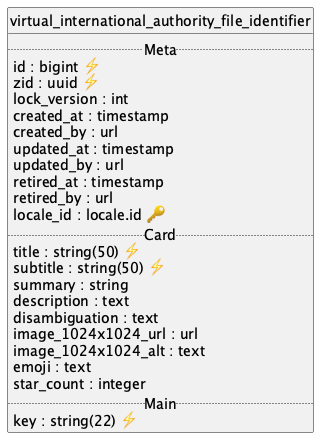

The diagram above was rendered by PlantUML. Its source (embedded in the PNG):
@startuml uml
skinparam monochrome true
skinparam linetype ortho
hide circle

entity virtual_international_authority_file_identifier {
  .. Meta ..
  id : bigint ⚡
  zid : uuid ⚡
  lock_version : int
  created_at : timestamp
  created_by : url
  updated_at : timestamp
  updated_by : url
  retired_at : timestamp
  retired_by : url
  locale_id : locale.id 🔑
  .. Card ..
  title : string(50) ⚡
  subtitle : string(50) ⚡
  summary : string
  description : text
  disambiguation : text
  image_1024x1024_url : url
  image_1024x1024_alt : text
  emoji : text
  star_count : integer
  .. Main ..
  key : string(22) ⚡
}

@enduml